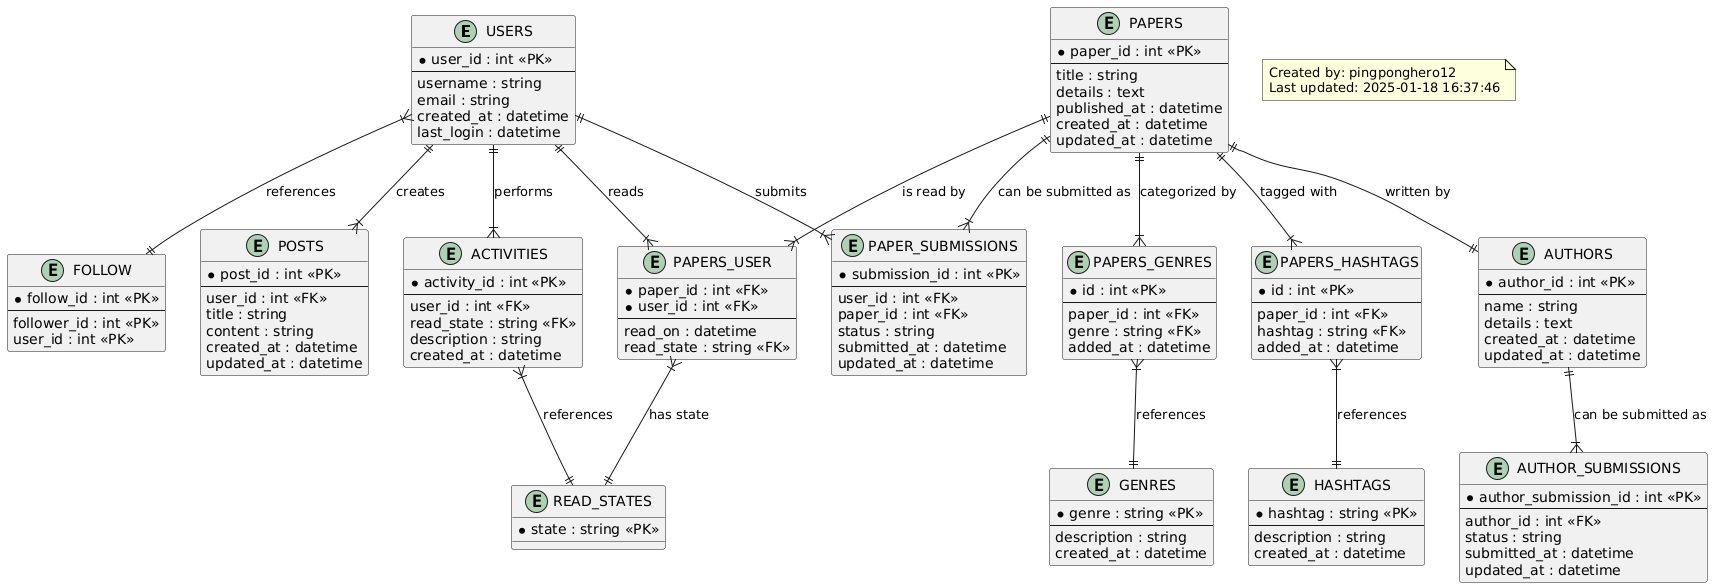

The diagram above was rendered by PlantUML. Its source (embedded in the PNG):
@startuml
' Entity definitions
entity "USERS" {
  *user_id : int <<PK>>
  --
  username : string
  email : string
  created_at : datetime
  last_login : datetime
}

entity "FOLLOW" {
  *follow_id : int <<PK>>
  --
  follower_id : int <<PK>>
  user_id : int <<PK>>
}

entity "PAPERS" {
  *paper_id : int <<PK>>
  --
  title : string
  details : text
  published_at : datetime
  created_at : datetime
  updated_at : datetime
}

entity "PAPERS_GENRES" {
  *id : int <<PK>>
  --
  paper_id : int <<FK>>
  genre : string <<FK>>
  added_at : datetime
}

entity "PAPERS_HASHTAGS" {
  *id : int <<PK>>
  --
  paper_id : int <<FK>>
  hashtag : string <<FK>>
  added_at : datetime
}

entity "AUTHORS" {
  *author_id : int <<PK>>
  --
  name : string
  details : text
  created_at : datetime
  updated_at : datetime
}

entity "ACTIVITIES" {
  *activity_id : int <<PK>>
  --
  user_id : int <<FK>>
  read_state : string <<FK>>
  description : string
  created_at : datetime
}

entity "POSTS" {
  *post_id : int <<PK>>
  --
  user_id : int <<FK>>
  title : string
  content : string
  created_at : datetime
  updated_at : datetime
}

entity "PAPERS_USER" {
  *paper_id : int <<FK>>
  *user_id : int <<FK>>
  --
  read_on : datetime
  read_state : string <<FK>>
}

entity "PAPER_SUBMISSIONS" {
  *submission_id : int <<PK>>
  --
  user_id : int <<FK>>
  paper_id : int <<FK>>
  status : string
  submitted_at : datetime
  updated_at : datetime
}

entity "AUTHOR_SUBMISSIONS" {
  *author_submission_id : int <<PK>>
  --
  author_id : int <<FK>>
  status : string
  submitted_at : datetime
  updated_at : datetime
}

entity "READ_STATES" {
  *state : string <<PK>>
}

entity "GENRES" {
  *genre : string <<PK>>
  --
  description : string
  created_at : datetime
}

entity "HASHTAGS" {
  *hashtag : string <<PK>>
  --
  description : string
  created_at : datetime
}

' Relationships
USERS ||--|{ PAPERS_USER : "reads"
USERS ||--|{ POSTS : "creates"
USERS ||--|{ ACTIVITIES : "performs"
USERS ||--|{ PAPER_SUBMISSIONS : "submits"

PAPERS ||--|| AUTHORS : "written by"
PAPERS ||--|{ PAPERS_USER : "is read by"
PAPERS ||--|{ PAPER_SUBMISSIONS : "can be submitted as"
PAPERS ||--|{ PAPERS_GENRES : "categorized by"
PAPERS ||--|{ PAPERS_HASHTAGS : "tagged with"

AUTHORS ||--|{ AUTHOR_SUBMISSIONS : "can be submitted as"

PAPERS_USER }|--|| READ_STATES : "has state"

PAPERS_GENRES }|--|| GENRES : "references"
PAPERS_HASHTAGS }|--|| HASHTAGS : "references"
ACTIVITIES }|--|| READ_STATES : "references"
USERS }|--|| FOLLOW : "references"

note "Created by: pingponghero12\nLast updated: 2025-01-18 16:37:46" as N1

@enduml